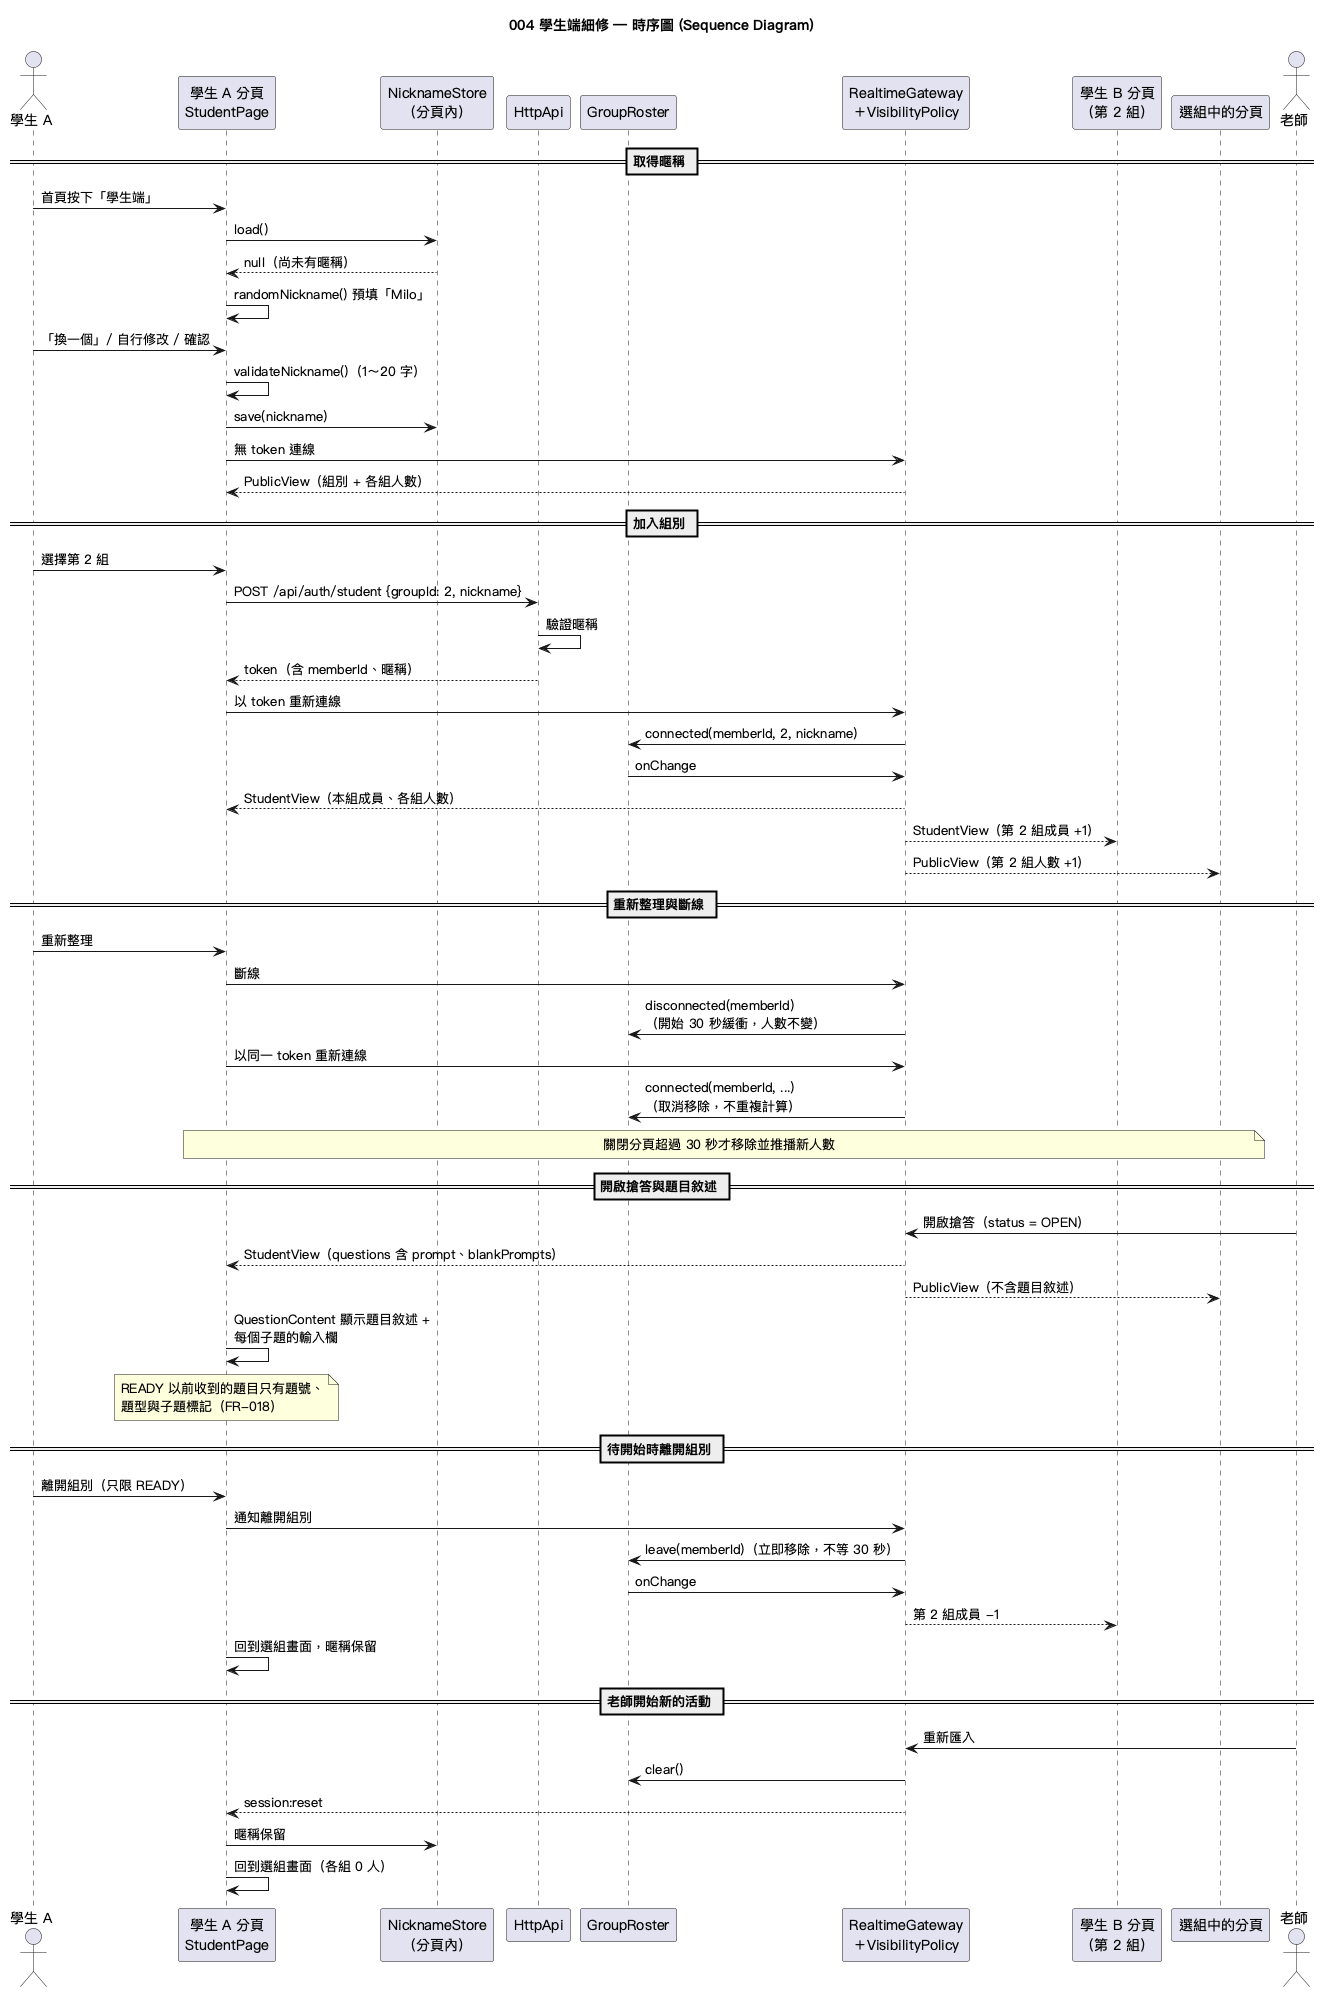

The diagram above was rendered by PlantUML. Its source (embedded in the PNG):
@startuml 004-student-side-refinements-sequence
' 子功能 004：學生端細修 — 時序圖
skinparam defaultFontName "PingFang TC"
title 004 學生端細修 — 時序圖 (Sequence Diagram)

actor "學生 A" as A
participant "學生 A 分頁\nStudentPage" as PageA
participant "NicknameStore\n（分頁內）" as Store
participant "HttpApi" as Http
participant "GroupRoster" as Roster
participant "RealtimeGateway\n＋VisibilityPolicy" as RT
participant "學生 B 分頁\n（第 2 組）" as PageB
participant "選組中的分頁" as PageC
actor "老師" as T

== 取得暱稱 ==
A -> PageA : 首頁按下「學生端」
PageA -> Store : load()
Store --> PageA : null（尚未有暱稱）
PageA -> PageA : randomNickname() 預填「Milo」
A -> PageA : 「換一個」/ 自行修改 / 確認
PageA -> PageA : validateNickname()（1～20 字）
PageA -> Store : save(nickname)
PageA -> RT : 無 token 連線
RT --> PageA : PublicView（組別 + 各組人數）

== 加入組別 ==
A -> PageA : 選擇第 2 組
PageA -> Http : POST /api/auth/student {groupId: 2, nickname}
Http -> Http : 驗證暱稱
Http --> PageA : token（含 memberId、暱稱）
PageA -> RT : 以 token 重新連線
RT -> Roster : connected(memberId, 2, nickname)
Roster -> RT : onChange
RT --> PageA : StudentView（本組成員、各組人數）
RT --> PageB : StudentView（第 2 組成員 +1）
RT --> PageC : PublicView（第 2 組人數 +1）

== 重新整理與斷線 ==
A -> PageA : 重新整理
PageA -> RT : 斷線
RT -> Roster : disconnected(memberId)\n（開始 30 秒緩衝，人數不變）
PageA -> RT : 以同一 token 重新連線
RT -> Roster : connected(memberId, ...)\n（取消移除，不重複計算）
note over PageA, PageC : 關閉分頁超過 30 秒才移除並推播新人數

== 開啟搶答與題目敘述 ==
T -> RT : 開啟搶答（status = OPEN）
RT --> PageA : StudentView（questions 含 prompt、blankPrompts）
RT --> PageC : PublicView（不含題目敘述）
PageA -> PageA : QuestionContent 顯示題目敘述 +\n每個子題的輸入欄
note over PageA : READY 以前收到的題目只有題號、\n題型與子題標記（FR-018）

== 待開始時離開組別 ==
A -> PageA : 離開組別（只限 READY）
PageA -> RT : 通知離開組別
RT -> Roster : leave(memberId)（立即移除，不等 30 秒）
Roster -> RT : onChange
RT --> PageB : 第 2 組成員 -1
PageA -> PageA : 回到選組畫面，暱稱保留

== 老師開始新的活動 ==
T -> RT : 重新匯入
RT -> Roster : clear()
RT --> PageA : session:reset
PageA -> Store : 暱稱保留
PageA -> PageA : 回到選組畫面（各組 0 人）
@enduml